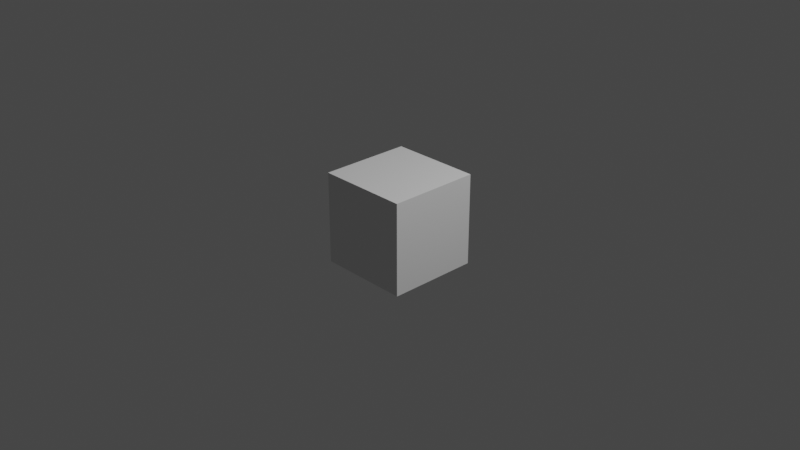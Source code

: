 # Source: farlands_switch_left.blend  (saved by Blender 2.83.19; exported with 4.5.12 LTS)
import bpy
from mathutils import Matrix  # noqa: F401  (used for matrix-valued properties, if any)

bpy.ops.wm.read_factory_settings(use_empty=True)
scene = bpy.context.scene
scene.name = 'Scene'

# ---- collections
col_collection = bpy.data.collections.new('Collection'); scene.collection.children.link(col_collection)

# ---- materials (node trees are filled in below, after node groups)
mat_none_001 = bpy.data.materials.new('None.001')
mat_none_001.use_transparent_shadow = False

# ---- material node trees
mat_none_001.use_nodes = True; mat_none_001.node_tree.nodes.clear()
_N = mat_none_001.node_tree.nodes; _L = mat_none_001.node_tree.links
n0 = _N.new('ShaderNodeBsdfPrincipled'); n0.name = 'Principled BSDF'; n0.location = (10, 300)
n0.distribution = 'GGX'
n0.subsurface_method = 'BURLEY'
n0.inputs[3].default_value = 1.45
n0.inputs[27].default_value = (0.0, 0.0, 0.0, 1.0)
n0.inputs[28].default_value = 1.0
n1 = _N.new('ShaderNodeOutputMaterial'); n1.name = 'Material Output'; n1.location = (300, 300)
_L.new(n0.outputs[0], n1.inputs[0])
n1.is_active_output = True

# ---- world
world_world = bpy.data.worlds.new('World'); scene.world = world_world
world_world.use_nodes = True; world_world.node_tree.nodes.clear()
_N = world_world.node_tree.nodes; _L = world_world.node_tree.links
n0 = _N.new('ShaderNodeOutputWorld'); n0.name = 'World Output'; n0.location = (300, 300)
n1 = _N.new('ShaderNodeBackground'); n1.name = 'Background'; n1.location = (10, 300)
n1.inputs[0].default_value = (0.05088, 0.05088, 0.05088, 1.0)
_L.new(n1.outputs[0], n0.inputs[0])
n0.is_active_output = True
world_world.color = (0.05088, 0.05088, 0.05088)
world_world.use_sun_shadow = False
world_world.sun_shadow_jitter_overblur = 0.0

# ---- cameras
cam_camera = bpy.data.cameras.new('Camera')
cam_camera.clip_end = 100.0
cam_camera.ortho_scale = 7.314

# ---- lights
light_light = bpy.data.lights.new('Light', 'POINT')
light_light.transmission_factor = 0.0
light_light.energy = 1000.0
light_light.shadow_soft_size = 0.1
light_light.shadow_maximum_resolution = 0.006
light_light.use_absolute_resolution = True

# ---- meshes
me_wood_mesh__wood_mesh__008 = bpy.data.meshes.new('WOOD_mesh__WOOD_mesh_.008')
me_wood_mesh__wood_mesh__008.from_pydata([(-0.4369, 0.0, -0.4369), (-0.4369, 0.0, -0.3121), (0.4369, 0.0, -0.3121), (0.4369, 0.0, -0.4369), (-0.0987, 0.0, 0.3121), (-0.1504, 0.0, 0.4369), (0.4369, 0.0, 0.4369), (0.4369, 0.0, 0.3121), (-0.6467, 0.0, -0.05942), (-0.5585, 0.0, -0.1477), (-0.0987, 0.0, 0.3121), (-0.1504, 0.0, 0.4369), (-0.01559, 0.0, 0.06241), (-0.06729, 0.0, 0.1872), (0.4369, 0.0, 0.1872), (0.4369, 0.0, 0.06241), (-0.4803, 0.0, -0.2258), (-0.3921, 0.0, -0.3141), (-0.01559, 0.0, 0.06241), (-0.06729, 0.0, 0.1872), (0.4369, 0.0, -0.06241), (-0.1404, 0.0, -0.06241), (-0.2652, 0.0, -0.1872), (0.4369, 0.0, -0.1872), (-0.7248, 0.0, 0.0187), (-0.8131, 0.0, 0.107), (-0.107, 0.0, 0.8131), (-0.0187, 0.0, 0.7248)], [], [(0, 3, 2, 1), (4, 7, 6, 5), (8, 9, 10, 11), (12, 15, 14, 13), (16, 17, 18, 19), (20, 21, 22, 23), (24, 27, 26, 25)])
me_wood_mesh__wood_mesh__008.polygons.foreach_set('use_smooth', [True] * 7)
_uv = me_wood_mesh__wood_mesh__008.uv_layers.new(name='UVMap')
_uv.uv.foreach_set('vector', [0.0, 0.875, 0.875, 0.875, 0.875, 0.75, 0.0, 0.75, 0.0625, 0.5, 0.5625, 0.5, 0.5625, 0.375, 0.0, 0.375, 0.6875, 0.625, 0.6875, 0.5, 0.0625, 0.5, 0.0, 0.625, 0.0625, 0.25, 0.5, 0.25, 0.5, 0.125, 0.0, 0.125, 0.0, 0.25, 0.0, 0.375, 0.5, 0.375, 0.5625, 0.25, 0.0, 0.75, 0.5625, 0.75, 0.6875, 0.625, 0.0, 0.625, 1.0, 0.875, 0.0, 0.875, 0.0, 1.0, 1.0, 1.0])
me_wood_mesh__wood_mesh__008.materials.append(mat_none_001)
me_wood_mesh__wood_mesh__008.use_remesh_fix_poles = True
me_wood_mesh__wood_mesh__008.use_remesh_preserve_attributes = False
me_wood_mesh__wood_mesh__008.use_mirror_vertex_groups = False
me_wood_mesh__wood_mesh__008.update()
me_wood_mesh__wood_mesh__008.normals_split_custom_set([tuple(v) for v in zip(*[iter([0.0, -1.0, 0.0, 0.0, -1.0, 0.0, 0.0, -1.0, 0.0, 0.0, -1.0, 0.0, 0.0, -1.0, 0.0, 0.0, -1.0, 0.0, 0.0, -1.0, 0.0, 0.0, -1.0, 0.0, 0.0, -1.0, 0.0, 0.0, -1.0, 0.0, 0.0, -1.0, 0.0, 0.0, -1.0, 0.0, 0.0, -1.0, 0.0, 0.0, -1.0, 0.0, 0.0, -1.0, 0.0, 0.0, -1.0, 0.0, 0.0, -1.0, 0.0, 0.0, -1.0, 0.0, 0.0, -1.0, 0.0, 0.0, -1.0, 0.0, 0.0, -1.0, 0.0, 0.0, -1.0, 0.0, 0.0, -1.0, 0.0, 0.0, -1.0, 0.0, 0.0, -1.0, 0.0, 0.0, -1.0, 0.0, 0.0, -1.0, 0.0, 0.0, -1.0, 0.0])] * 3)])
me_rail_mesh__rail_mesh__008 = bpy.data.meshes.new('RAIL_mesh__RAIL_mesh_.008')
me_rail_mesh__rail_mesh__008.from_pydata([(0.2467, 5.6e-05, 0.494), (0.37, 5.6e-05, 0.494), (0.37, 5.6e-05, -0.494), (0.2467, 5.6e-05, -0.494), (-0.3189, 5.6e-05, 0.6687), (-0.2317, 5.6e-05, 0.756), (0.2467, 5.6e-05, 0.277), (0.2467, 5.6e-05, 0.1023), (-0.37, 5.6e-05, -0.494), (-0.37, 5.6e-05, 0.494), (-0.2467, 5.6e-05, 0.494), (-0.2467, 5.6e-05, -0.494), (-0.37, 5.6e-05, 0.02119), (-0.6678, 5.6e-05, 0.3193), (-0.755, 5.6e-05, 0.232), (-0.37, 5.6e-05, -0.1535)], [], [(0, 3, 2, 1), (4, 7, 6, 5), (8, 11, 10, 9), (12, 13, 14, 15)])
me_rail_mesh__rail_mesh__008.polygons.foreach_set('use_smooth', [True] * 4)
_uv = me_rail_mesh__rail_mesh__008.uv_layers.new(name='UVMap')
_uv.uv.foreach_set('vector', [0.125, 1.0, 0.125, 0.0, 0.0, 0.0, 0.0, 1.0, 0.25, 0.8125, 0.25, 0.125, 0.125, 0.25, 0.125, 0.8125, 1.0, 0.0, 0.875, 0.0, 0.875, 1.0, 1.0, 1.0, 0.75, 0.25, 0.75, 0.625, 0.875, 0.625, 0.875, 0.125])
me_rail_mesh__rail_mesh__008.materials.append(mat_none_001)
me_rail_mesh__rail_mesh__008.use_remesh_fix_poles = True
me_rail_mesh__rail_mesh__008.use_remesh_preserve_attributes = False
me_rail_mesh__rail_mesh__008.use_mirror_vertex_groups = False
me_rail_mesh__rail_mesh__008.update()
me_rail_mesh__rail_mesh__008.normals_split_custom_set([tuple(v) for v in zip(*[iter([0.0, -1.0, 0.0, 0.0, -1.0, 0.0, 0.0, -1.0, 0.0, 0.0, -1.0, 0.0, 0.0, -1.0, -1.995e-11, 0.0, -1.0, -1.995e-11, 0.0, -1.0, -1.995e-11, 0.0, -1.0, -1.995e-11, 0.0, -1.0, 0.0, 0.0, -1.0, 0.0, 0.0, -1.0, 0.0, 0.0, -1.0, 0.0, 0.0, -1.0, 0.0, 0.0, -1.0, 0.0, 0.0, -1.0, 0.0, 0.0, -1.0, 0.0])] * 3)])
me_cube_001 = bpy.data.meshes.new('Cube.001')
me_cube_001.from_pydata([(-0.5, -0.5, -0.5), (-0.5, -0.5, 0.5), (-0.5, 0.5, -0.5), (-0.5, 0.5, 0.5), (0.5, -0.5, -0.5), (0.5, -0.5, 0.5), (0.5, 0.5, -0.5), (0.5, 0.5, 0.5)], [], [(0, 1, 3, 2), (2, 3, 7, 6), (6, 7, 5, 4), (4, 5, 1, 0), (2, 6, 4, 0), (7, 3, 1, 5)])
_uv = me_cube_001.uv_layers.new(name='UVMap')
_uv.uv.foreach_set('vector', [0.375, 0.0, 0.625, 0.0, 0.625, 0.25, 0.375, 0.25, 0.375, 0.25, 0.625, 0.25, 0.625, 0.5, 0.375, 0.5, 0.375, 0.5, 0.625, 0.5, 0.625, 0.75, 0.375, 0.75, 0.375, 0.75, 0.625, 0.75, 0.625, 1.0, 0.375, 1.0, 0.125, 0.5, 0.375, 0.5, 0.375, 0.75, 0.125, 0.75, 0.625, 0.5, 0.875, 0.5, 0.875, 0.75, 0.625, 0.75])
me_cube_001.use_remesh_fix_poles = True
me_cube_001.use_remesh_preserve_attributes = False
me_cube_001.use_mirror_vertex_groups = False
me_cube_001.update()

# ---- objects
ob_light = bpy.data.objects.new('Light', light_light)
ob_camera = bpy.data.objects.new('Camera', cam_camera)
ob_wood_mesh__wood_mesh__008 = bpy.data.objects.new('WOOD_mesh__WOOD_mesh_.008', me_wood_mesh__wood_mesh__008)
ob_rail_mesh__rail_mesh__008 = bpy.data.objects.new('RAIL_mesh__RAIL_mesh_.008', me_rail_mesh__rail_mesh__008)
ob_cube = bpy.data.objects.new('Cube', me_cube_001)

# ---- transforms, parenting, visibility, modifiers, constraints
ob_light.location = (4.076, 1.005, 5.904)
ob_light.rotation_euler = (0.6503, 0.05522, 1.866)
ob_light.lock_rotations_4d = False
ob_light.empty_display_type = 'ARROWS'
ob_light.color = (0.0, 0.0, 0.0, 0.0)
ob_light.lineart.crease_threshold = 0.0
ob_camera.location = (7.359, -6.926, 4.958)
ob_camera.rotation_euler = (1.109, 0.0, 0.8149)
ob_camera.lock_rotations_4d = False
ob_camera.empty_display_type = 'ARROWS'
ob_camera.color = (0.0, 0.0, 0.0, 0.0)
ob_camera.display_type = 'WIRE'
ob_camera.lineart.crease_threshold = 0.0
ob_wood_mesh__wood_mesh__008.location = (0.0, 0.0, -0.49)
ob_wood_mesh__wood_mesh__008.rotation_euler = (1.571, 3.142, 3.142)
ob_wood_mesh__wood_mesh__008.lineart.crease_threshold = 0.0
ob_rail_mesh__rail_mesh__008.location = (0.0, 0.0, -0.48)
ob_rail_mesh__rail_mesh__008.rotation_euler = (1.571, 3.142, 3.142)
ob_rail_mesh__rail_mesh__008.lineart.crease_threshold = 0.0
ob_cube.location = (0.0, 0.0, 0.0)
ob_cube.lineart.crease_threshold = 0.0

# ---- collection membership
col_collection.objects.link(ob_light)
col_collection.objects.link(ob_camera)
col_collection.objects.link(ob_wood_mesh__wood_mesh__008)
col_collection.objects.link(ob_rail_mesh__rail_mesh__008)
col_collection.objects.link(ob_cube)

# ---- scene / render settings (as saved in the file)
scene.camera = ob_camera
scene.frame_start = 1; scene.frame_end = 250; scene.frame_set(1)
scene.render.engine = 'BLENDER_EEVEE_NEXT'
scene.cycles.use_denoising = False
scene.cycles.samples = 128
scene.cycles.sampling_pattern = 'TABULATED_SOBOL'
scene.cycles.use_adaptive_sampling = False
scene.cycles.use_light_tree = False
scene.view_settings.view_transform = 'Filmic'
bpy.context.view_layer.update()

